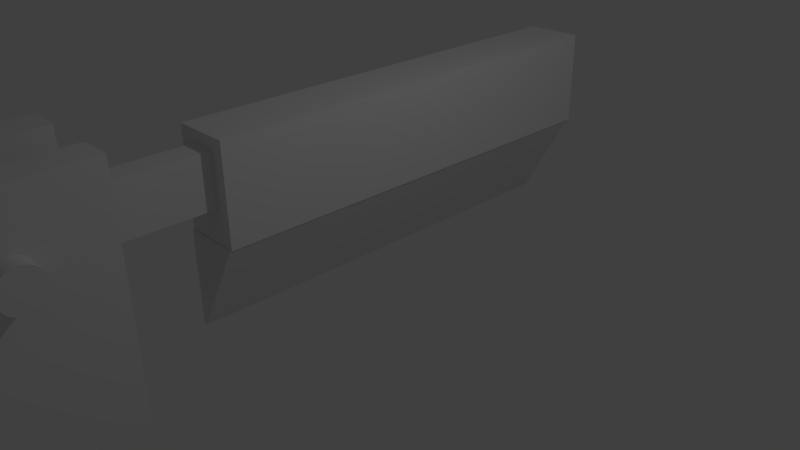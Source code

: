 # Source: cleaverV2.blend  (saved by Blender 2.75.0; exported with 4.5.12 LTS)
import bpy
from mathutils import Matrix  # noqa: F401  (used for matrix-valued properties, if any)

bpy.ops.wm.read_factory_settings(use_empty=True)
scene = bpy.context.scene
scene.name = 'Scene'

# ---- collections
col_collection_1 = bpy.data.collections.new('Collection 1'); scene.collection.children.link(col_collection_1)

# ---- materials (node trees are filled in below, after node groups)
mat_material = bpy.data.materials.new('Material')
mat_material.alpha_threshold = 0.0
mat_material.use_transparent_shadow = False
mat_material.roughness = 0.5
mat_material.line_color = (0.0, 0.0, 0.0, 1.0)

# ---- material node trees

# ---- world
world_world = bpy.data.worlds.new('World'); scene.world = world_world
world_world.color = (0.05088, 0.05088, 0.05088)
world_world.use_sun_shadow = False
world_world.sun_shadow_jitter_overblur = 0.0
world_world.cycles.sampling_method = 'MANUAL'
world_world.cycles.sample_map_resolution = 256

# ---- cameras
cam_camera = bpy.data.cameras.new('Camera')
cam_camera.clip_end = 100.0
cam_camera.lens = 35.0
cam_camera.sensor_width = 32.0
cam_camera.sensor_height = 18.0
cam_camera.ortho_scale = 7.314
cam_camera.dof.focus_distance = 0.0
cam_camera.dof.aperture_fstop = 128.0

# ---- lights
light_lamp = bpy.data.lights.new('Lamp', 'POINT')
light_lamp.transmission_factor = 0.0
light_lamp.cutoff_distance = 30.0
light_lamp.energy = 100.0
light_lamp.shadow_buffer_clip_start = 1.001
light_lamp.shadow_soft_size = 0.1
light_lamp.shadow_maximum_resolution = 0.006
light_lamp.use_absolute_resolution = True
light_lamp.cycles.use_multiple_importance_sampling = False

# ---- meshes
me_cube_004 = bpy.data.meshes.new('Cube.004')
me_cube_004.from_pydata([(-1.0, -1.0, -1.0), (-1.0, -0.9646, 2.095), (-1.0, 1.0, -1.0), (-1.0, 1.0, 2.095), (-0.5639, -1.0, -1.0), (-0.5639, -1.0, 2.095), (-0.5639, 1.0, -1.0), (-0.5639, 1.0, 2.095)], [], [(1, 3, 2, 0), (3, 7, 6, 2), (7, 5, 4, 6), (5, 1, 0, 4), (0, 2, 6, 4), (5, 7, 3, 1)])
me_cube_004.use_remesh_preserve_volume = False
me_cube_004.use_remesh_preserve_attributes = False
me_cube_004.use_mirror_vertex_groups = False
me_cube_004.update()
me_cube_003 = bpy.data.meshes.new('Cube.003')
me_cube_003.from_pydata([(-1.0, -1.0, -1.0), (-1.0, -0.9646, 2.095), (-1.0, 1.0, -1.0), (-1.0, 1.0, 2.095), (-0.5639, -1.0, -1.0), (-0.5639, -1.0, 2.095), (-0.5639, 1.0, -1.0), (-0.5639, 1.0, 2.095)], [], [(1, 3, 2, 0), (3, 7, 6, 2), (7, 5, 4, 6), (5, 1, 0, 4), (0, 2, 6, 4), (5, 7, 3, 1)])
me_cube_003.use_remesh_preserve_volume = False
me_cube_003.use_remesh_preserve_attributes = False
me_cube_003.use_mirror_vertex_groups = False
me_cube_003.update()
me_cylinder = bpy.data.meshes.new('Cylinder')
me_cylinder.from_pydata([(0.0, 1.0, -1.0), (0.0, 1.0, 1.0), (0.1951, 0.9808, -1.0), (0.1951, 0.9808, 1.0), (0.3827, 0.9239, -1.0), (0.3827, 0.9239, 1.0), (0.5556, 0.8315, -1.0), (0.5556, 0.8315, 1.0), (0.7071, 0.7071, -1.0), (0.7071, 0.7071, 1.0), (0.8315, 0.5556, -1.0), (0.8315, 0.5556, 1.0), (0.9239, 0.3827, -1.0), (0.9239, 0.3827, 1.0), (0.9808, 0.1951, -1.0), (0.9808, 0.1951, 1.0), (1.0, 7.55e-08, -1.0), (1.0, 7.55e-08, 1.0), (0.9808, -0.1951, -1.0), (0.9808, -0.1951, 1.0), (0.9239, -0.3827, -1.0), (0.9239, -0.3827, 1.0), (0.8315, -0.5556, -1.0), (0.8315, -0.5556, 1.0), (0.7071, -0.7071, -1.0), (0.7071, -0.7071, 1.0), (0.5556, -0.8315, -1.0), (0.5556, -0.8315, 1.0), (0.3827, -0.9239, -1.0), (0.3827, -0.9239, 1.0), (0.1951, -0.9808, -1.0), (0.1951, -0.9808, 1.0), (-3.258e-07, -1.0, -1.0), (-3.258e-07, -1.0, 1.0), (-0.1951, -0.9808, -1.0), (-0.1951, -0.9808, 1.0), (-0.3827, -0.9239, -1.0), (-0.3827, -0.9239, 1.0), (-0.5556, -0.8315, -1.0), (-0.5556, -0.8315, 1.0), (-0.7071, -0.7071, -1.0), (-0.7071, -0.7071, 1.0), (-0.8315, -0.5556, -1.0), (-0.8315, -0.5556, 1.0), (-0.9239, -0.3827, -1.0), (-0.9239, -0.3827, 1.0), (-0.9808, -0.1951, -1.0), (-0.9808, -0.1951, 1.0), (-1.0, 9.656e-07, -1.0), (-1.0, 9.656e-07, 1.0), (-0.9808, 0.1951, -1.0), (-0.9808, 0.1951, 1.0), (-0.9239, 0.3827, -1.0), (-0.9239, 0.3827, 1.0), (-0.8315, 0.5556, -1.0), (-0.8315, 0.5556, 1.0), (-0.7071, 0.7071, -1.0), (-0.7071, 0.7071, 1.0), (-0.5556, 0.8315, -1.0), (-0.5556, 0.8315, 1.0), (-0.3827, 0.9239, -1.0), (-0.3827, 0.9239, 1.0), (-0.1951, 0.9808, -1.0), (-0.1951, 0.9808, 1.0)], [], [(0, 1, 3, 2), (2, 3, 5, 4), (4, 5, 7, 6), (6, 7, 9, 8), (8, 9, 11, 10), (10, 11, 13, 12), (12, 13, 15, 14), (14, 15, 17, 16), (16, 17, 19, 18), (18, 19, 21, 20), (20, 21, 23, 22), (22, 23, 25, 24), (24, 25, 27, 26), (26, 27, 29, 28), (28, 29, 31, 30), (30, 31, 33, 32), (32, 33, 35, 34), (34, 35, 37, 36), (36, 37, 39, 38), (38, 39, 41, 40), (40, 41, 43, 42), (42, 43, 45, 44), (44, 45, 47, 46), (46, 47, 49, 48), (48, 49, 51, 50), (50, 51, 53, 52), (52, 53, 55, 54), (54, 55, 57, 56), (56, 57, 59, 58), (58, 59, 61, 60), (3, 1, 63, 61, 59, 57, 55, 53, 51, 49, 47, 45, 43, 41, 39, 37, 35, 33, 31, 29, 27, 25, 23, 21, 19, 17, 15, 13, 11, 9, 7, 5), (62, 63, 1, 0), (60, 61, 63, 62), (0, 2, 4, 6, 8, 10, 12, 14, 16, 18, 20, 22, 24, 26, 28, 30, 32, 34, 36, 38, 40, 42, 44, 46, 48, 50, 52, 54, 56, 58, 60, 62)])
me_cylinder.use_remesh_preserve_volume = False
me_cylinder.use_remesh_preserve_attributes = False
me_cylinder.use_mirror_vertex_groups = False
me_cylinder.update()
me_cube_002 = bpy.data.meshes.new('Cube.002')
me_cube_002.from_pydata([(-1.0, -2.204, -1.0), (-1.0, -2.204, -0.2955), (-1.0, 1.0, -1.0), (-1.0, 1.0, -0.2955), (-0.6591, -2.204, -1.0), (-0.6591, -2.204, -0.2955), (-0.6591, 1.0, -1.0), (-0.6591, 1.0, -0.2955)], [], [(1, 3, 2, 0), (3, 7, 6, 2), (7, 5, 4, 6), (5, 1, 0, 4), (0, 2, 6, 4), (5, 7, 3, 1)])
me_cube_002.use_remesh_preserve_volume = False
me_cube_002.use_remesh_preserve_attributes = False
me_cube_002.use_mirror_vertex_groups = False
me_cube_002.update()
me_cube_001 = bpy.data.meshes.new('Cube.001')
me_cube_001.from_pydata([(-0.9583, 1.0, -1.0), (-0.9583, -5.242, -1.0), (-1.0, -5.242, -1.0), (-1.0, 1.0, -1.0), (-0.2026, 1.0, 0.3343), (-0.2026, -5.242, 0.3343), (-1.0, -5.242, 0.3343), (-1.0, 1.0, 0.3343), (-0.1913, 1.016, 0.336), (-0.1913, -5.226, 0.336), (-0.9886, -5.226, 0.336), (-0.9886, 1.016, 0.336), (-0.1913, 1.016, 1.67), (-0.1913, -5.226, 1.67), (-0.9886, -5.226, 1.67), (-0.9886, 1.016, 1.67)], [], [(0, 1, 2, 3), (4, 7, 6, 5), (0, 4, 5, 1), (1, 5, 6, 2), (2, 6, 7, 3), (4, 0, 3, 7), (8, 9, 10, 11), (12, 15, 14, 13), (8, 12, 13, 9), (9, 13, 14, 10), (10, 14, 15, 11), (12, 8, 11, 15)])
me_cube_001.materials.append(mat_material)
me_cube_001.use_remesh_preserve_volume = False
me_cube_001.use_remesh_preserve_attributes = False
me_cube_001.use_mirror_vertex_groups = False
me_cube_001.update()

# ---- objects
ob_cube_003 = bpy.data.objects.new('Cube.003', me_cube_004)
ob_cube_002 = bpy.data.objects.new('Cube.002', me_cube_003)
ob_cylinder = bpy.data.objects.new('Cylinder', me_cylinder)
ob_cube = bpy.data.objects.new('Cube', me_cube_002)
ob_cube_001 = bpy.data.objects.new('Cube.001', me_cube_001)
ob_lamp = bpy.data.objects.new('Lamp', light_lamp)
ob_camera = bpy.data.objects.new('Camera', cam_camera)

# ---- transforms, parenting, visibility, modifiers, constraints
ob_cube_003.location = (-0.3839, -4.373, 0.2986)
ob_cube_003.lineart.crease_threshold = 0.0
ob_cube_002.location = (0.7535, -4.373, 0.2986)
ob_cube_002.lineart.crease_threshold = 0.0
ob_cylinder.location = (-0.566, -4.428, 1.474)
ob_cylinder.rotation_euler = (-0.0, 1.571, 0.0)
ob_cylinder.scale = (0.25, 0.25, 1.0)
ob_cylinder.lineart.crease_threshold = 0.0
ob_cube.location = (0.2559, -2.863, 2.151)
ob_cube.lineart.crease_threshold = 0.0
ob_cube_001.location = (-0.01135, 3.281, 0.355)
ob_cube_001.lock_rotations_4d = False
ob_cube_001.empty_display_type = 'ARROWS'
ob_cube_001.lineart.crease_threshold = 0.0
ob_lamp.location = (4.076, 1.005, 5.904)
ob_lamp.rotation_euler = (0.6503, 0.05522, 1.866)
ob_lamp.lock_rotations_4d = False
ob_lamp.empty_display_type = 'ARROWS'
ob_lamp.color = (0.0, 0.0, 0.0, 0.0)
ob_lamp.lineart.crease_threshold = 0.0
ob_camera.location = (7.481, -6.508, 5.344)
ob_camera.rotation_euler = (1.109, 0.01082, 0.8149)
ob_camera.lock_rotations_4d = False
ob_camera.empty_display_type = 'ARROWS'
ob_camera.color = (0.0, 0.0, 0.0, 0.0)
ob_camera.display_type = 'WIRE'
ob_camera.lineart.crease_threshold = 0.0

# ---- collection membership
col_collection_1.objects.link(ob_cube_003)
col_collection_1.objects.link(ob_cube_002)
col_collection_1.objects.link(ob_cylinder)
col_collection_1.objects.link(ob_cube)
col_collection_1.objects.link(ob_cube_001)
col_collection_1.objects.link(ob_lamp)
col_collection_1.objects.link(ob_camera)

# ---- scene / render settings (as saved in the file)
scene.camera = ob_camera
scene.frame_start = 1; scene.frame_end = 250; scene.frame_set(1)
scene.render.engine = 'BLENDER_EEVEE_NEXT'
scene.render.resolution_percentage = 50
scene.render.dither_intensity = 0.0
scene.cycles.use_denoising = False
scene.cycles.samples = 10
scene.cycles.sampling_pattern = 'TABULATED_SOBOL'
scene.cycles.light_sampling_threshold = 0.0
scene.cycles.use_adaptive_sampling = False
scene.cycles.use_light_tree = False
scene.cycles.blur_glossy = 0.0
scene.cycles.pixel_filter_type = 'GAUSSIAN'
scene.cycles.sample_clamp_indirect = 0.0
scene.view_settings.view_transform = 'Standard'
bpy.context.view_layer.update()
